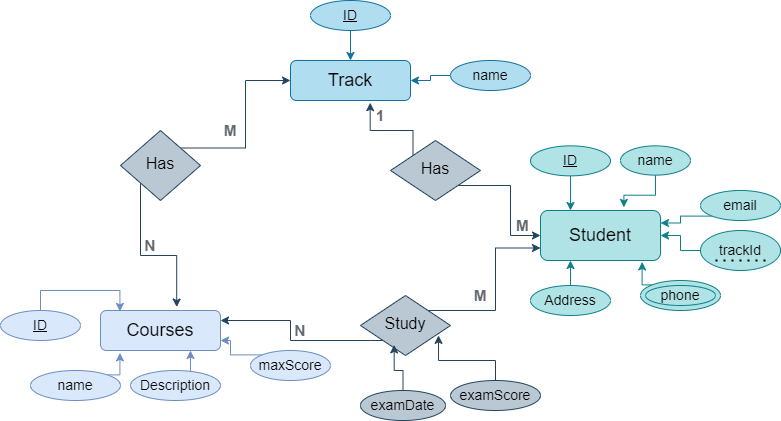

The diagram above was exported from draw.io. Its source (the exported page's mxGraphModel, read from the mxfile embedded in the PNG):
<mxGraphModel dx="910" dy="477" grid="1" gridSize="10" guides="1" tooltips="1" connect="1" arrows="1" fold="1" page="1" pageScale="1" pageWidth="827" pageHeight="1169" math="0" shadow="0">
  <root>
    <mxCell id="WIyWlLk6GJQsqaUBKTNV-0" />
    <mxCell id="WIyWlLk6GJQsqaUBKTNV-1" parent="WIyWlLk6GJQsqaUBKTNV-0" />
    <mxCell id="WIyWlLk6GJQsqaUBKTNV-3" value="&lt;p&gt;&lt;font style=&quot;font-size: 18px;&quot;&gt;Track&lt;/font&gt;&lt;/p&gt;" style="rounded=1;whiteSpace=wrap;html=1;fontSize=12;glass=0;strokeWidth=1;shadow=0;fillColor=#b1ddf0;strokeColor=#10739e;" parent="WIyWlLk6GJQsqaUBKTNV-1" vertex="1">
      <mxGeometry x="330" y="110" width="120" height="40" as="geometry" />
    </mxCell>
    <mxCell id="IX9_2PRTCmRqcabzFmS--49" style="edgeStyle=orthogonalEdgeStyle;rounded=0;orthogonalLoop=1;jettySize=auto;html=1;exitX=1;exitY=0;exitDx=0;exitDy=0;entryX=0;entryY=0.5;entryDx=0;entryDy=0;fillColor=#bac8d3;strokeColor=#23445d;" parent="WIyWlLk6GJQsqaUBKTNV-1" source="WIyWlLk6GJQsqaUBKTNV-6" target="WIyWlLk6GJQsqaUBKTNV-3" edge="1">
      <mxGeometry relative="1" as="geometry" />
    </mxCell>
    <mxCell id="IX9_2PRTCmRqcabzFmS--51" style="edgeStyle=orthogonalEdgeStyle;rounded=0;orthogonalLoop=1;jettySize=auto;html=1;exitX=0;exitY=1;exitDx=0;exitDy=0;entryX=0.635;entryY=-0.086;entryDx=0;entryDy=0;entryPerimeter=0;fillColor=#bac8d3;strokeColor=#23445d;" parent="WIyWlLk6GJQsqaUBKTNV-1" source="WIyWlLk6GJQsqaUBKTNV-6" target="WIyWlLk6GJQsqaUBKTNV-12" edge="1">
      <mxGeometry relative="1" as="geometry" />
    </mxCell>
    <mxCell id="WIyWlLk6GJQsqaUBKTNV-6" value="&lt;font style=&quot;font-size: 16px;&quot;&gt;Has&lt;/font&gt;" style="rhombus;whiteSpace=wrap;html=1;shadow=0;fontFamily=Helvetica;fontSize=12;align=center;strokeWidth=1;spacing=6;spacingTop=-4;fillColor=#bac8d3;strokeColor=#23445d;" parent="WIyWlLk6GJQsqaUBKTNV-1" vertex="1">
      <mxGeometry x="160" y="180" width="80" height="70" as="geometry" />
    </mxCell>
    <mxCell id="WIyWlLk6GJQsqaUBKTNV-7" value="&lt;font style=&quot;font-size: 18px;&quot;&gt;Student&lt;/font&gt;" style="rounded=1;whiteSpace=wrap;html=1;fontSize=12;glass=0;strokeWidth=1;shadow=0;fillColor=#b0e3e6;strokeColor=#0e8088;" parent="WIyWlLk6GJQsqaUBKTNV-1" vertex="1">
      <mxGeometry x="580" y="260" width="120" height="50" as="geometry" />
    </mxCell>
    <mxCell id="IX9_2PRTCmRqcabzFmS--55" style="edgeStyle=orthogonalEdgeStyle;rounded=0;orthogonalLoop=1;jettySize=auto;html=1;exitX=1;exitY=0;exitDx=0;exitDy=0;entryX=0;entryY=0.75;entryDx=0;entryDy=0;fillColor=#bac8d3;strokeColor=#23445d;" parent="WIyWlLk6GJQsqaUBKTNV-1" source="WIyWlLk6GJQsqaUBKTNV-10" target="WIyWlLk6GJQsqaUBKTNV-7" edge="1">
      <mxGeometry relative="1" as="geometry" />
    </mxCell>
    <mxCell id="IX9_2PRTCmRqcabzFmS--56" style="edgeStyle=orthogonalEdgeStyle;rounded=0;orthogonalLoop=1;jettySize=auto;html=1;exitX=0;exitY=1;exitDx=0;exitDy=0;entryX=1;entryY=0.25;entryDx=0;entryDy=0;fillColor=#bac8d3;strokeColor=#23445d;" parent="WIyWlLk6GJQsqaUBKTNV-1" source="WIyWlLk6GJQsqaUBKTNV-10" target="WIyWlLk6GJQsqaUBKTNV-12" edge="1">
      <mxGeometry relative="1" as="geometry" />
    </mxCell>
    <mxCell id="WIyWlLk6GJQsqaUBKTNV-10" value="&lt;font style=&quot;font-size: 16px;&quot;&gt;Study&lt;/font&gt;" style="rhombus;whiteSpace=wrap;html=1;shadow=0;fontFamily=Helvetica;fontSize=12;align=center;strokeWidth=1;spacing=6;spacingTop=-4;fillColor=#BAC8D3;strokeColor=#23445d;" parent="WIyWlLk6GJQsqaUBKTNV-1" vertex="1">
      <mxGeometry x="400" y="345" width="90" height="60" as="geometry" />
    </mxCell>
    <mxCell id="WIyWlLk6GJQsqaUBKTNV-12" value="&lt;font style=&quot;font-size: 18px;&quot;&gt;Courses&lt;/font&gt;" style="rounded=1;whiteSpace=wrap;html=1;fontSize=12;glass=0;strokeWidth=1;shadow=0;fillColor=#dae8fc;strokeColor=#6c8ebf;" parent="WIyWlLk6GJQsqaUBKTNV-1" vertex="1">
      <mxGeometry x="140" y="360" width="120" height="40" as="geometry" />
    </mxCell>
    <mxCell id="IX9_2PRTCmRqcabzFmS--45" style="edgeStyle=orthogonalEdgeStyle;rounded=0;orthogonalLoop=1;jettySize=auto;html=1;exitX=0;exitY=0;exitDx=0;exitDy=0;entryX=0.664;entryY=1.055;entryDx=0;entryDy=0;entryPerimeter=0;fillColor=#bac8d3;strokeColor=#23445d;" parent="WIyWlLk6GJQsqaUBKTNV-1" source="IX9_2PRTCmRqcabzFmS--0" target="WIyWlLk6GJQsqaUBKTNV-3" edge="1">
      <mxGeometry relative="1" as="geometry">
        <Array as="points">
          <mxPoint x="453" y="180" />
          <mxPoint x="410" y="180" />
        </Array>
      </mxGeometry>
    </mxCell>
    <mxCell id="IX9_2PRTCmRqcabzFmS--46" style="edgeStyle=orthogonalEdgeStyle;rounded=0;orthogonalLoop=1;jettySize=auto;html=1;exitX=1;exitY=1;exitDx=0;exitDy=0;entryX=0;entryY=0.5;entryDx=0;entryDy=0;fillColor=#bac8d3;strokeColor=#23445d;" parent="WIyWlLk6GJQsqaUBKTNV-1" source="IX9_2PRTCmRqcabzFmS--0" target="WIyWlLk6GJQsqaUBKTNV-7" edge="1">
      <mxGeometry relative="1" as="geometry" />
    </mxCell>
    <mxCell id="IX9_2PRTCmRqcabzFmS--0" value="&lt;font style=&quot;font-size: 16px;&quot;&gt;Has&lt;/font&gt;" style="rhombus;whiteSpace=wrap;html=1;shadow=0;fontFamily=Helvetica;fontSize=12;align=center;strokeWidth=1;spacing=6;spacingTop=-4;fillColor=#bac8d3;strokeColor=#23445d;" parent="WIyWlLk6GJQsqaUBKTNV-1" vertex="1">
      <mxGeometry x="430" y="190" width="90" height="60" as="geometry" />
    </mxCell>
    <mxCell id="IX9_2PRTCmRqcabzFmS--18" style="edgeStyle=orthogonalEdgeStyle;rounded=0;orthogonalLoop=1;jettySize=auto;html=1;exitX=0;exitY=0.5;exitDx=0;exitDy=0;entryX=1;entryY=0.5;entryDx=0;entryDy=0;fillColor=#b0e3e6;strokeColor=#0e8088;" parent="WIyWlLk6GJQsqaUBKTNV-1" source="IX9_2PRTCmRqcabzFmS--1" target="WIyWlLk6GJQsqaUBKTNV-7" edge="1">
      <mxGeometry relative="1" as="geometry" />
    </mxCell>
    <mxCell id="IX9_2PRTCmRqcabzFmS--1" value="&lt;font style=&quot;font-size: 14px;&quot;&gt;trackId&lt;/font&gt;" style="ellipse;whiteSpace=wrap;html=1;fillColor=#b0e3e6;strokeColor=#0e8088;" parent="WIyWlLk6GJQsqaUBKTNV-1" vertex="1">
      <mxGeometry x="740" y="280" width="80" height="40" as="geometry" />
    </mxCell>
    <mxCell id="IX9_2PRTCmRqcabzFmS--17" style="edgeStyle=orthogonalEdgeStyle;rounded=0;orthogonalLoop=1;jettySize=auto;html=1;exitX=0;exitY=1;exitDx=0;exitDy=0;entryX=1;entryY=0.25;entryDx=0;entryDy=0;fillColor=#b0e3e6;strokeColor=#0e8088;" parent="WIyWlLk6GJQsqaUBKTNV-1" source="IX9_2PRTCmRqcabzFmS--2" target="WIyWlLk6GJQsqaUBKTNV-7" edge="1">
      <mxGeometry relative="1" as="geometry" />
    </mxCell>
    <mxCell id="IX9_2PRTCmRqcabzFmS--2" value="&lt;font style=&quot;font-size: 14px;&quot;&gt;email&lt;/font&gt;" style="ellipse;whiteSpace=wrap;html=1;fillColor=#b0e3e6;strokeColor=#0e8088;" parent="WIyWlLk6GJQsqaUBKTNV-1" vertex="1">
      <mxGeometry x="740" y="240" width="80" height="30" as="geometry" />
    </mxCell>
    <mxCell id="IX9_2PRTCmRqcabzFmS--20" style="edgeStyle=orthogonalEdgeStyle;rounded=0;orthogonalLoop=1;jettySize=auto;html=1;exitX=1;exitY=1;exitDx=0;exitDy=0;entryX=0.25;entryY=1;entryDx=0;entryDy=0;fillColor=#b0e3e6;strokeColor=#0e8088;" parent="WIyWlLk6GJQsqaUBKTNV-1" target="WIyWlLk6GJQsqaUBKTNV-7" edge="1">
      <mxGeometry relative="1" as="geometry">
        <mxPoint x="596.7157287525379" y="339.3933982822016" as="sourcePoint" />
      </mxGeometry>
    </mxCell>
    <mxCell id="IX9_2PRTCmRqcabzFmS--15" style="edgeStyle=orthogonalEdgeStyle;rounded=0;orthogonalLoop=1;jettySize=auto;html=1;exitX=0.5;exitY=1;exitDx=0;exitDy=0;entryX=0.25;entryY=0;entryDx=0;entryDy=0;fillColor=#b0e3e6;strokeColor=#0e8088;" parent="WIyWlLk6GJQsqaUBKTNV-1" source="IX9_2PRTCmRqcabzFmS--4" target="WIyWlLk6GJQsqaUBKTNV-7" edge="1">
      <mxGeometry relative="1" as="geometry" />
    </mxCell>
    <mxCell id="IX9_2PRTCmRqcabzFmS--4" value="&lt;font style=&quot;font-size: 14px;&quot;&gt;&lt;u&gt;ID&lt;/u&gt;&lt;/font&gt;" style="ellipse;whiteSpace=wrap;html=1;fillColor=#b0e3e6;strokeColor=#0e8088;" parent="WIyWlLk6GJQsqaUBKTNV-1" vertex="1">
      <mxGeometry x="570" y="195.35" width="80" height="30" as="geometry" />
    </mxCell>
    <mxCell id="IX9_2PRTCmRqcabzFmS--16" style="edgeStyle=orthogonalEdgeStyle;rounded=0;orthogonalLoop=1;jettySize=auto;html=1;exitX=0.5;exitY=1;exitDx=0;exitDy=0;entryX=0.695;entryY=-0.062;entryDx=0;entryDy=0;entryPerimeter=0;fillColor=#b0e3e6;strokeColor=#0e8088;" parent="WIyWlLk6GJQsqaUBKTNV-1" source="IX9_2PRTCmRqcabzFmS--5" target="WIyWlLk6GJQsqaUBKTNV-7" edge="1">
      <mxGeometry relative="1" as="geometry" />
    </mxCell>
    <mxCell id="IX9_2PRTCmRqcabzFmS--5" value="&lt;font style=&quot;font-size: 14px;&quot;&gt;name&lt;/font&gt;" style="ellipse;whiteSpace=wrap;html=1;fillColor=#b0e3e6;strokeColor=#0e8088;" parent="WIyWlLk6GJQsqaUBKTNV-1" vertex="1">
      <mxGeometry x="660" y="195.35000000000002" width="70" height="29.29" as="geometry" />
    </mxCell>
    <mxCell id="IX9_2PRTCmRqcabzFmS--19" style="edgeStyle=orthogonalEdgeStyle;rounded=0;orthogonalLoop=1;jettySize=auto;html=1;exitX=0;exitY=0;exitDx=0;exitDy=0;entryX=0.847;entryY=1.029;entryDx=0;entryDy=0;entryPerimeter=0;fillColor=#b0e3e6;strokeColor=#0e8088;" parent="WIyWlLk6GJQsqaUBKTNV-1" source="IX9_2PRTCmRqcabzFmS--6" target="WIyWlLk6GJQsqaUBKTNV-7" edge="1">
      <mxGeometry relative="1" as="geometry" />
    </mxCell>
    <mxCell id="IX9_2PRTCmRqcabzFmS--6" value="" style="ellipse;whiteSpace=wrap;html=1;fillColor=#b0e3e6;strokeColor=#0e8088;" parent="WIyWlLk6GJQsqaUBKTNV-1" vertex="1">
      <mxGeometry x="680" y="330" width="80" height="30" as="geometry" />
    </mxCell>
    <mxCell id="IX9_2PRTCmRqcabzFmS--21" value="&lt;font style=&quot;font-size: 14px;&quot;&gt;phone&lt;/font&gt;" style="ellipse;whiteSpace=wrap;html=1;fillColor=#b0e3e6;strokeColor=#0e8088;" parent="WIyWlLk6GJQsqaUBKTNV-1" vertex="1">
      <mxGeometry x="685" y="335" width="70" height="20" as="geometry" />
    </mxCell>
    <mxCell id="IX9_2PRTCmRqcabzFmS--27" style="edgeStyle=orthogonalEdgeStyle;rounded=0;orthogonalLoop=1;jettySize=auto;html=1;exitX=0.5;exitY=1;exitDx=0;exitDy=0;entryX=0.5;entryY=0;entryDx=0;entryDy=0;fillColor=#b1ddf0;strokeColor=#10739e;" parent="WIyWlLk6GJQsqaUBKTNV-1" source="IX9_2PRTCmRqcabzFmS--22" target="WIyWlLk6GJQsqaUBKTNV-3" edge="1">
      <mxGeometry relative="1" as="geometry" />
    </mxCell>
    <mxCell id="IX9_2PRTCmRqcabzFmS--22" value="&lt;font style=&quot;font-size: 14px;&quot;&gt;&lt;u&gt;ID&lt;/u&gt;&lt;/font&gt;" style="ellipse;whiteSpace=wrap;html=1;fillColor=#b1ddf0;strokeColor=#10739e;" parent="WIyWlLk6GJQsqaUBKTNV-1" vertex="1">
      <mxGeometry x="350" y="50" width="80" height="30" as="geometry" />
    </mxCell>
    <mxCell id="IX9_2PRTCmRqcabzFmS--30" style="edgeStyle=orthogonalEdgeStyle;rounded=0;orthogonalLoop=1;jettySize=auto;html=1;exitX=0;exitY=0.5;exitDx=0;exitDy=0;entryX=1;entryY=0.5;entryDx=0;entryDy=0;fillColor=#b1ddf0;strokeColor=#10739e;" parent="WIyWlLk6GJQsqaUBKTNV-1" source="IX9_2PRTCmRqcabzFmS--23" target="WIyWlLk6GJQsqaUBKTNV-3" edge="1">
      <mxGeometry relative="1" as="geometry" />
    </mxCell>
    <mxCell id="IX9_2PRTCmRqcabzFmS--23" value="&lt;font style=&quot;font-size: 14px;&quot;&gt;name&lt;/font&gt;" style="ellipse;whiteSpace=wrap;html=1;fillColor=#b1ddf0;strokeColor=#10739e;gradientColor=none;gradientDirection=radial;" parent="WIyWlLk6GJQsqaUBKTNV-1" vertex="1">
      <mxGeometry x="490" y="110" width="80" height="30" as="geometry" />
    </mxCell>
    <mxCell id="XpgJnIuWC-51YFxGeHeg-9" style="edgeStyle=orthogonalEdgeStyle;rounded=0;orthogonalLoop=1;jettySize=auto;html=1;exitX=0.5;exitY=0;exitDx=0;exitDy=0;entryX=0.162;entryY=0.023;entryDx=0;entryDy=0;entryPerimeter=0;fillColor=#dae8fc;strokeColor=#6c8ebf;" edge="1" parent="WIyWlLk6GJQsqaUBKTNV-1" source="IX9_2PRTCmRqcabzFmS--31" target="WIyWlLk6GJQsqaUBKTNV-12">
      <mxGeometry relative="1" as="geometry" />
    </mxCell>
    <mxCell id="IX9_2PRTCmRqcabzFmS--31" value="&lt;font style=&quot;font-size: 14px;&quot;&gt;&lt;u&gt;ID&lt;/u&gt;&lt;/font&gt;" style="ellipse;whiteSpace=wrap;html=1;fillColor=#dae8fc;strokeColor=#6c8ebf;" parent="WIyWlLk6GJQsqaUBKTNV-1" vertex="1">
      <mxGeometry x="40" y="360" width="80" height="30" as="geometry" />
    </mxCell>
    <mxCell id="IX9_2PRTCmRqcabzFmS--39" style="edgeStyle=orthogonalEdgeStyle;rounded=0;orthogonalLoop=1;jettySize=auto;html=1;exitX=1;exitY=0;exitDx=0;exitDy=0;entryX=0.162;entryY=1.059;entryDx=0;entryDy=0;entryPerimeter=0;fillColor=#dae8fc;strokeColor=#6c8ebf;" parent="WIyWlLk6GJQsqaUBKTNV-1" source="IX9_2PRTCmRqcabzFmS--32" target="WIyWlLk6GJQsqaUBKTNV-12" edge="1">
      <mxGeometry relative="1" as="geometry" />
    </mxCell>
    <mxCell id="IX9_2PRTCmRqcabzFmS--32" value="&lt;font style=&quot;font-size: 14px;&quot;&gt;name&lt;/font&gt;" style="ellipse;whiteSpace=wrap;html=1;fillColor=#dae8fc;strokeColor=#6c8ebf;" parent="WIyWlLk6GJQsqaUBKTNV-1" vertex="1">
      <mxGeometry x="70" y="420" width="90" height="30" as="geometry" />
    </mxCell>
    <mxCell id="IX9_2PRTCmRqcabzFmS--40" style="edgeStyle=orthogonalEdgeStyle;rounded=0;orthogonalLoop=1;jettySize=auto;html=1;exitX=1;exitY=0;exitDx=0;exitDy=0;entryX=0.75;entryY=1;entryDx=0;entryDy=0;fillColor=#dae8fc;strokeColor=#6c8ebf;" parent="WIyWlLk6GJQsqaUBKTNV-1" source="IX9_2PRTCmRqcabzFmS--33" target="WIyWlLk6GJQsqaUBKTNV-12" edge="1">
      <mxGeometry relative="1" as="geometry" />
    </mxCell>
    <mxCell id="IX9_2PRTCmRqcabzFmS--33" value="&lt;font style=&quot;font-size: 14px;&quot;&gt;Description&lt;/font&gt;" style="ellipse;whiteSpace=wrap;html=1;fillColor=#dae8fc;strokeColor=#6c8ebf;" parent="WIyWlLk6GJQsqaUBKTNV-1" vertex="1">
      <mxGeometry x="170" y="420" width="90" height="30" as="geometry" />
    </mxCell>
    <mxCell id="IX9_2PRTCmRqcabzFmS--41" style="edgeStyle=orthogonalEdgeStyle;rounded=0;orthogonalLoop=1;jettySize=auto;html=1;exitX=1;exitY=0;exitDx=0;exitDy=0;entryX=1;entryY=0.75;entryDx=0;entryDy=0;fillColor=#dae8fc;strokeColor=#6c8ebf;" parent="WIyWlLk6GJQsqaUBKTNV-1" source="IX9_2PRTCmRqcabzFmS--34" target="WIyWlLk6GJQsqaUBKTNV-12" edge="1">
      <mxGeometry relative="1" as="geometry" />
    </mxCell>
    <mxCell id="IX9_2PRTCmRqcabzFmS--34" value="&lt;font style=&quot;font-size: 14px;&quot;&gt;maxScore&lt;/font&gt;" style="ellipse;whiteSpace=wrap;html=1;fillColor=#dae8fc;strokeColor=#6c8ebf;" parent="WIyWlLk6GJQsqaUBKTNV-1" vertex="1">
      <mxGeometry x="290" y="400" width="80" height="30" as="geometry" />
    </mxCell>
    <mxCell id="IX9_2PRTCmRqcabzFmS--62" style="edgeStyle=orthogonalEdgeStyle;rounded=0;orthogonalLoop=1;jettySize=auto;html=1;exitX=0.5;exitY=0;exitDx=0;exitDy=0;entryX=0.374;entryY=0.823;entryDx=0;entryDy=0;entryPerimeter=0;fillColor=#bac8d3;strokeColor=#23445d;" parent="WIyWlLk6GJQsqaUBKTNV-1" source="IX9_2PRTCmRqcabzFmS--35" target="WIyWlLk6GJQsqaUBKTNV-10" edge="1">
      <mxGeometry relative="1" as="geometry" />
    </mxCell>
    <mxCell id="IX9_2PRTCmRqcabzFmS--35" value="&lt;font style=&quot;font-size: 14px;&quot;&gt;examDate&lt;/font&gt;" style="ellipse;whiteSpace=wrap;html=1;fillColor=#bac8d3;strokeColor=#23445d;" parent="WIyWlLk6GJQsqaUBKTNV-1" vertex="1">
      <mxGeometry x="400" y="440" width="85" height="30" as="geometry" />
    </mxCell>
    <mxCell id="IX9_2PRTCmRqcabzFmS--64" style="edgeStyle=orthogonalEdgeStyle;rounded=0;orthogonalLoop=1;jettySize=auto;html=1;exitX=0.5;exitY=0;exitDx=0;exitDy=0;entryX=0.867;entryY=0.665;entryDx=0;entryDy=0;entryPerimeter=0;fillColor=#bac8d3;strokeColor=#23445d;" parent="WIyWlLk6GJQsqaUBKTNV-1" source="IX9_2PRTCmRqcabzFmS--36" target="WIyWlLk6GJQsqaUBKTNV-10" edge="1">
      <mxGeometry relative="1" as="geometry" />
    </mxCell>
    <mxCell id="IX9_2PRTCmRqcabzFmS--36" value="&lt;font style=&quot;font-size: 14px;&quot;&gt;examScore&lt;/font&gt;" style="ellipse;whiteSpace=wrap;html=1;fillColor=#bac8d3;strokeColor=#23445d;" parent="WIyWlLk6GJQsqaUBKTNV-1" vertex="1">
      <mxGeometry x="490" y="430" width="90" height="30" as="geometry" />
    </mxCell>
    <mxCell id="IX9_2PRTCmRqcabzFmS--43" value="" style="endArrow=none;dashed=1;html=1;dashPattern=1 3;strokeWidth=2;rounded=0;exitX=0.25;exitY=0.75;exitDx=0;exitDy=0;exitPerimeter=0;" parent="WIyWlLk6GJQsqaUBKTNV-1" edge="1">
      <mxGeometry width="50" height="50" relative="1" as="geometry">
        <mxPoint x="755" y="310" as="sourcePoint" />
        <mxPoint x="805" y="310" as="targetPoint" />
        <Array as="points">
          <mxPoint x="795" y="310" />
        </Array>
      </mxGeometry>
    </mxCell>
    <mxCell id="IX9_2PRTCmRqcabzFmS--44" value="&lt;font style=&quot;font-size: 14px;&quot;&gt;Address&lt;/font&gt;" style="ellipse;whiteSpace=wrap;html=1;fillColor=#b0e3e6;strokeColor=#0e8088;" parent="WIyWlLk6GJQsqaUBKTNV-1" vertex="1">
      <mxGeometry x="570" y="335" width="80" height="30" as="geometry" />
    </mxCell>
    <mxCell id="IX9_2PRTCmRqcabzFmS--47" value="&lt;font color=&quot;#636a70&quot; style=&quot;font-size: 15px;&quot;&gt;&lt;b&gt;M&lt;/b&gt;&lt;/font&gt;" style="text;strokeColor=none;fillColor=none;align=left;verticalAlign=middle;spacingLeft=4;spacingRight=4;overflow=hidden;points=[[0,0.5],[1,0.5]];portConstraint=eastwest;rotatable=0;whiteSpace=wrap;html=1;strokeWidth=3;" parent="WIyWlLk6GJQsqaUBKTNV-1" vertex="1">
      <mxGeometry x="550" y="260" width="80" height="30" as="geometry" />
    </mxCell>
    <mxCell id="IX9_2PRTCmRqcabzFmS--48" value="&lt;font color=&quot;#636a70&quot; style=&quot;font-size: 15px;&quot;&gt;&lt;b&gt;1&lt;/b&gt;&lt;/font&gt;" style="text;strokeColor=none;fillColor=none;align=left;verticalAlign=middle;spacingLeft=4;spacingRight=4;overflow=hidden;points=[[0,0.5],[1,0.5]];portConstraint=eastwest;rotatable=0;whiteSpace=wrap;html=1;" parent="WIyWlLk6GJQsqaUBKTNV-1" vertex="1">
      <mxGeometry x="410" y="150" width="80" height="30" as="geometry" />
    </mxCell>
    <mxCell id="IX9_2PRTCmRqcabzFmS--52" value="&lt;font color=&quot;#636a70&quot; style=&quot;font-size: 15px;&quot;&gt;&lt;b&gt;M&lt;/b&gt;&lt;/font&gt;" style="text;html=1;strokeColor=none;fillColor=none;align=center;verticalAlign=middle;whiteSpace=wrap;rounded=0;" parent="WIyWlLk6GJQsqaUBKTNV-1" vertex="1">
      <mxGeometry x="240" y="165.35" width="60" height="30" as="geometry" />
    </mxCell>
    <mxCell id="IX9_2PRTCmRqcabzFmS--54" value="&lt;font color=&quot;#636a70&quot; style=&quot;font-size: 15px;&quot;&gt;&lt;b&gt;N&lt;/b&gt;&lt;/font&gt;" style="text;html=1;strokeColor=none;fillColor=none;align=center;verticalAlign=middle;whiteSpace=wrap;rounded=0;" parent="WIyWlLk6GJQsqaUBKTNV-1" vertex="1">
      <mxGeometry x="160" y="280" width="60" height="30" as="geometry" />
    </mxCell>
    <mxCell id="IX9_2PRTCmRqcabzFmS--57" value="&lt;font color=&quot;#636a70&quot; style=&quot;font-size: 15px;&quot;&gt;&lt;b&gt;M&lt;/b&gt;&lt;/font&gt;" style="text;html=1;strokeColor=none;fillColor=none;align=center;verticalAlign=middle;whiteSpace=wrap;rounded=0;" parent="WIyWlLk6GJQsqaUBKTNV-1" vertex="1">
      <mxGeometry x="490" y="330" width="60" height="30" as="geometry" />
    </mxCell>
    <mxCell id="IX9_2PRTCmRqcabzFmS--58" value="&lt;font color=&quot;#636a70&quot; style=&quot;font-size: 15px;&quot;&gt;&lt;b style=&quot;&quot;&gt;N&lt;/b&gt;&lt;/font&gt;" style="text;html=1;strokeColor=none;fillColor=none;align=center;verticalAlign=middle;whiteSpace=wrap;rounded=0;" parent="WIyWlLk6GJQsqaUBKTNV-1" vertex="1">
      <mxGeometry x="310" y="365" width="60" height="30" as="geometry" />
    </mxCell>
  </root>
</mxGraphModel>